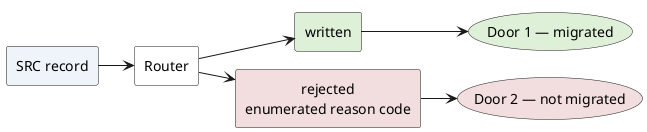

The diagram above was rendered by PlantUML. Its source (embedded in the PNG):
@startuml readme-05-two-doors
' PlantUML equivalent of README.md "Slide 6 — Two doors + the balancing equation"
!pragma layout smetana
left to right direction
skinparam shadowing false
skinparam defaultTextAlignment center

rectangle "SRC record" as SRC #eef4fa
rectangle "Router"     as D #ffffff
rectangle "written"    as W  #dff0d8
rectangle "rejected\nenumerated reason code" as RJ #f2dede
usecase  "Door 1 — migrated"     as M  #dff0d8
usecase  "Door 2 — not migrated" as NM #f2dede

SRC --> D
D   --> W
D   --> RJ
W   --> M
RJ  --> NM
@enduml